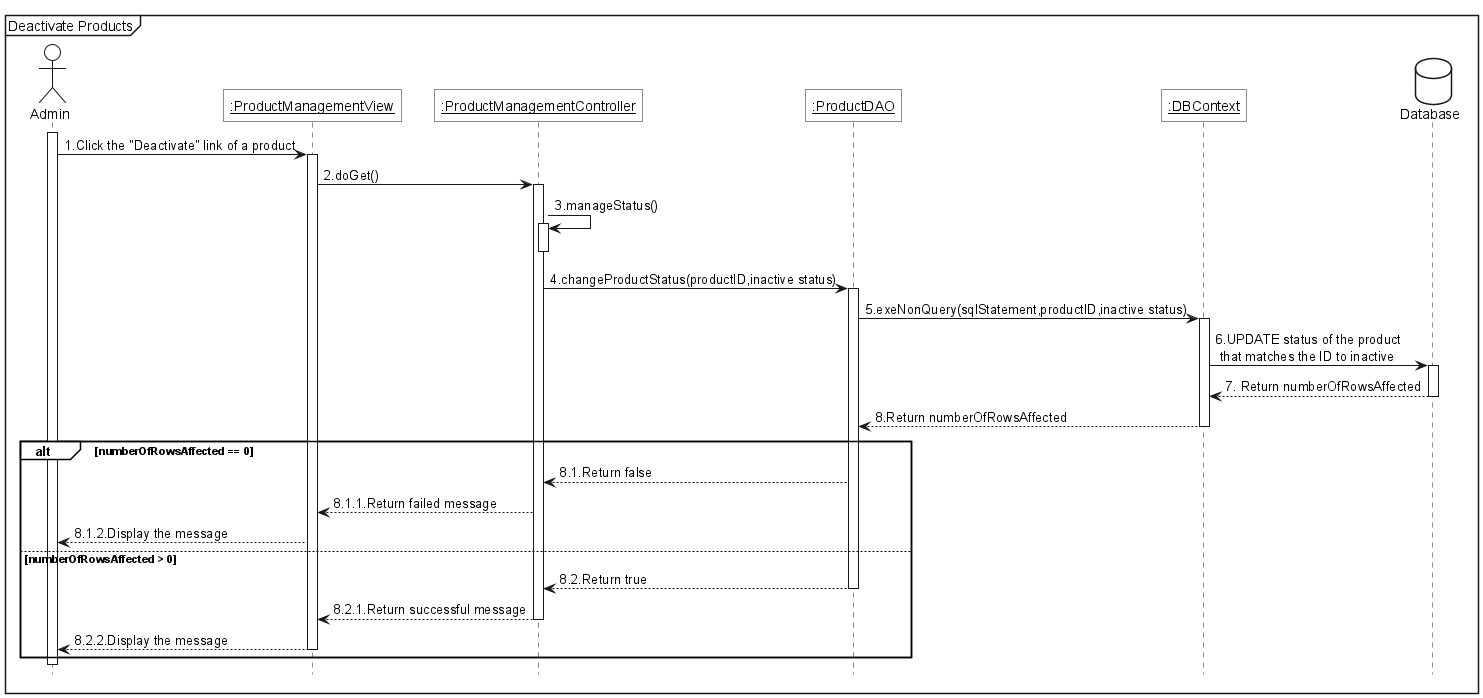

The diagram above was rendered by PlantUML. Its source (embedded in the PNG):
@startuml 
<style>
    sequenceDiagram{
        actor{
            BackgroundColor white
            LineThickness 1.0
        }
        participant{
            BackgroundColor white
            RoundCorner 0
        }
        database{
            BackgroundColor white
        }
        groupHeader{
            BackgroundColor white
        }
        referenceHeader{
            BackgroundColor white
        }
        reference{
            BackgroundColor white
        }
    }
</style>

hide footbox

mainframe Deactivate Products

actor Admin as act

participant "<u>:ProductManagementView" as view
participant "<u>:ProductManagementController" as ctrl
participant "<u>:ProductDAO" as dao
participant "<u>:DBContext" as ctx

database Database as db

act++
act->view++:1.Click the "Deactivate" link of a product
view->ctrl++:2.doGet()
ctrl->ctrl++:3.manageStatus()
ctrl--
ctrl->dao++:4.changeProductStatus(productID,inactive status)
dao->ctx++:5.exeNonQuery(sqlStatement,productID,inactive status)
ctx -> db++:6.UPDATE status of the product\n that matches the ID to inactive
db -->ctx--: 7. Return numberOfRowsAffected
ctx-->dao--:8.Return numberOfRowsAffected

alt numberOfRowsAffected == 0
    dao --> ctrl: 8.1.Return false
    ctrl --> view: 8.1.1.Return failed message
    view --> act:8.1.2.Display the message
else numberOfRowsAffected > 0
    dao --> ctrl--: 8.2.Return true
    ctrl --> view--: 8.2.1.Return successful message
    view --> act--:8.2.2.Display the message
end
act--
@enduml